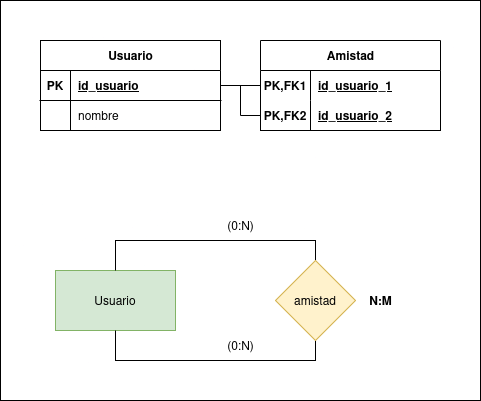

The diagram above was exported from draw.io. Its source (the exported page's mxGraphModel, read from the mxfile embedded in the PNG):
<mxGraphModel dx="1366" dy="807" grid="1" gridSize="10" guides="1" tooltips="1" connect="1" arrows="1" fold="1" page="1" pageScale="1" pageWidth="850" pageHeight="1100" math="0" shadow="0">
  <root>
    <mxCell id="0" />
    <mxCell id="1" parent="0" />
    <mxCell id="W6q4LjrihfKNPNCk5p_2-35" value="" style="group" vertex="1" connectable="0" parent="1">
      <mxGeometry width="480" height="400" as="geometry" />
    </mxCell>
    <mxCell id="W6q4LjrihfKNPNCk5p_2-34" value="" style="rounded=0;whiteSpace=wrap;html=1;" vertex="1" parent="W6q4LjrihfKNPNCk5p_2-35">
      <mxGeometry width="480" height="400" as="geometry" />
    </mxCell>
    <mxCell id="W6q4LjrihfKNPNCk5p_2-1" value="Usuario" style="rounded=0;whiteSpace=wrap;html=1;fillColor=#d5e8d4;strokeColor=#82b366;" vertex="1" parent="W6q4LjrihfKNPNCk5p_2-35">
      <mxGeometry x="55" y="270" width="120" height="60" as="geometry" />
    </mxCell>
    <mxCell id="W6q4LjrihfKNPNCk5p_2-3" style="edgeStyle=orthogonalEdgeStyle;rounded=0;orthogonalLoop=1;jettySize=auto;html=1;exitX=0.5;exitY=0;exitDx=0;exitDy=0;entryX=0.5;entryY=0;entryDx=0;entryDy=0;endArrow=none;startFill=0;" edge="1" parent="W6q4LjrihfKNPNCk5p_2-35" source="W6q4LjrihfKNPNCk5p_2-2" target="W6q4LjrihfKNPNCk5p_2-1">
      <mxGeometry relative="1" as="geometry" />
    </mxCell>
    <mxCell id="W6q4LjrihfKNPNCk5p_2-4" style="edgeStyle=orthogonalEdgeStyle;rounded=0;orthogonalLoop=1;jettySize=auto;html=1;exitX=0.5;exitY=1;exitDx=0;exitDy=0;entryX=0.5;entryY=1;entryDx=0;entryDy=0;endArrow=none;startFill=0;" edge="1" parent="W6q4LjrihfKNPNCk5p_2-35" source="W6q4LjrihfKNPNCk5p_2-2" target="W6q4LjrihfKNPNCk5p_2-1">
      <mxGeometry relative="1" as="geometry" />
    </mxCell>
    <mxCell id="W6q4LjrihfKNPNCk5p_2-2" value="amistad" style="rhombus;whiteSpace=wrap;html=1;fillColor=#fff2cc;strokeColor=#d6b656;" vertex="1" parent="W6q4LjrihfKNPNCk5p_2-35">
      <mxGeometry x="275" y="260" width="80" height="80" as="geometry" />
    </mxCell>
    <mxCell id="W6q4LjrihfKNPNCk5p_2-5" value="(0:N)" style="text;html=1;align=center;verticalAlign=middle;resizable=0;points=[];autosize=1;strokeColor=none;fillColor=none;" vertex="1" parent="W6q4LjrihfKNPNCk5p_2-35">
      <mxGeometry x="215" y="210" width="50" height="30" as="geometry" />
    </mxCell>
    <mxCell id="W6q4LjrihfKNPNCk5p_2-6" value="(0:N)" style="text;html=1;align=center;verticalAlign=middle;resizable=0;points=[];autosize=1;strokeColor=none;fillColor=none;" vertex="1" parent="W6q4LjrihfKNPNCk5p_2-35">
      <mxGeometry x="215" y="330" width="50" height="30" as="geometry" />
    </mxCell>
    <mxCell id="W6q4LjrihfKNPNCk5p_2-7" value="N:M" style="text;html=1;align=center;verticalAlign=middle;resizable=0;points=[];autosize=1;strokeColor=none;fillColor=none;fontStyle=1" vertex="1" parent="W6q4LjrihfKNPNCk5p_2-35">
      <mxGeometry x="355" y="285" width="50" height="30" as="geometry" />
    </mxCell>
    <mxCell id="W6q4LjrihfKNPNCk5p_2-32" style="edgeStyle=orthogonalEdgeStyle;rounded=0;orthogonalLoop=1;jettySize=auto;html=1;exitX=1;exitY=0.5;exitDx=0;exitDy=0;entryX=0;entryY=0.5;entryDx=0;entryDy=0;endArrow=none;startFill=0;" edge="1" parent="W6q4LjrihfKNPNCk5p_2-35" source="W6q4LjrihfKNPNCk5p_2-8" target="W6q4LjrihfKNPNCk5p_2-23">
      <mxGeometry relative="1" as="geometry" />
    </mxCell>
    <mxCell id="W6q4LjrihfKNPNCk5p_2-8" value="Usuario" style="shape=table;startSize=30;container=1;collapsible=1;childLayout=tableLayout;fixedRows=1;rowLines=0;fontStyle=1;align=center;resizeLast=1;html=1;" vertex="1" parent="W6q4LjrihfKNPNCk5p_2-35">
      <mxGeometry x="40" y="40" width="180" height="90" as="geometry" />
    </mxCell>
    <mxCell id="W6q4LjrihfKNPNCk5p_2-9" value="" style="shape=tableRow;horizontal=0;startSize=0;swimlaneHead=0;swimlaneBody=0;fillColor=none;collapsible=0;dropTarget=0;points=[[0,0.5],[1,0.5]];portConstraint=eastwest;top=0;left=0;right=0;bottom=1;" vertex="1" parent="W6q4LjrihfKNPNCk5p_2-8">
      <mxGeometry y="30" width="180" height="30" as="geometry" />
    </mxCell>
    <mxCell id="W6q4LjrihfKNPNCk5p_2-10" value="PK" style="shape=partialRectangle;connectable=0;fillColor=none;top=0;left=0;bottom=0;right=0;fontStyle=1;overflow=hidden;whiteSpace=wrap;html=1;" vertex="1" parent="W6q4LjrihfKNPNCk5p_2-9">
      <mxGeometry width="30" height="30" as="geometry">
        <mxRectangle width="30" height="30" as="alternateBounds" />
      </mxGeometry>
    </mxCell>
    <mxCell id="W6q4LjrihfKNPNCk5p_2-11" value="id_usuario" style="shape=partialRectangle;connectable=0;fillColor=none;top=0;left=0;bottom=0;right=0;align=left;spacingLeft=6;fontStyle=5;overflow=hidden;whiteSpace=wrap;html=1;" vertex="1" parent="W6q4LjrihfKNPNCk5p_2-9">
      <mxGeometry x="30" width="150" height="30" as="geometry">
        <mxRectangle width="150" height="30" as="alternateBounds" />
      </mxGeometry>
    </mxCell>
    <mxCell id="W6q4LjrihfKNPNCk5p_2-12" value="" style="shape=tableRow;horizontal=0;startSize=0;swimlaneHead=0;swimlaneBody=0;fillColor=none;collapsible=0;dropTarget=0;points=[[0,0.5],[1,0.5]];portConstraint=eastwest;top=0;left=0;right=0;bottom=0;" vertex="1" parent="W6q4LjrihfKNPNCk5p_2-8">
      <mxGeometry y="60" width="180" height="30" as="geometry" />
    </mxCell>
    <mxCell id="W6q4LjrihfKNPNCk5p_2-13" value="" style="shape=partialRectangle;connectable=0;fillColor=none;top=0;left=0;bottom=0;right=0;editable=1;overflow=hidden;whiteSpace=wrap;html=1;" vertex="1" parent="W6q4LjrihfKNPNCk5p_2-12">
      <mxGeometry width="30" height="30" as="geometry">
        <mxRectangle width="30" height="30" as="alternateBounds" />
      </mxGeometry>
    </mxCell>
    <mxCell id="W6q4LjrihfKNPNCk5p_2-14" value="nombre" style="shape=partialRectangle;connectable=0;fillColor=none;top=0;left=0;bottom=0;right=0;align=left;spacingLeft=6;overflow=hidden;whiteSpace=wrap;html=1;" vertex="1" parent="W6q4LjrihfKNPNCk5p_2-12">
      <mxGeometry x="30" width="150" height="30" as="geometry">
        <mxRectangle width="150" height="30" as="alternateBounds" />
      </mxGeometry>
    </mxCell>
    <mxCell id="W6q4LjrihfKNPNCk5p_2-22" value="Amistad" style="shape=table;startSize=30;container=1;collapsible=1;childLayout=tableLayout;fixedRows=1;rowLines=0;fontStyle=1;align=center;resizeLast=1;html=1;" vertex="1" parent="W6q4LjrihfKNPNCk5p_2-35">
      <mxGeometry x="260" y="40" width="180" height="90" as="geometry" />
    </mxCell>
    <mxCell id="W6q4LjrihfKNPNCk5p_2-23" value="" style="shape=tableRow;horizontal=0;startSize=0;swimlaneHead=0;swimlaneBody=0;fillColor=none;collapsible=0;dropTarget=0;points=[[0,0.5],[1,0.5]];portConstraint=eastwest;top=0;left=0;right=0;bottom=0;" vertex="1" parent="W6q4LjrihfKNPNCk5p_2-22">
      <mxGeometry y="30" width="180" height="30" as="geometry" />
    </mxCell>
    <mxCell id="W6q4LjrihfKNPNCk5p_2-24" value="PK,FK1" style="shape=partialRectangle;connectable=0;fillColor=none;top=0;left=0;bottom=0;right=0;fontStyle=1;overflow=hidden;whiteSpace=wrap;html=1;" vertex="1" parent="W6q4LjrihfKNPNCk5p_2-23">
      <mxGeometry width="50" height="30" as="geometry">
        <mxRectangle width="50" height="30" as="alternateBounds" />
      </mxGeometry>
    </mxCell>
    <mxCell id="W6q4LjrihfKNPNCk5p_2-25" value="id_usuario_1" style="shape=partialRectangle;connectable=0;fillColor=none;top=0;left=0;bottom=0;right=0;align=left;spacingLeft=6;fontStyle=5;overflow=hidden;whiteSpace=wrap;html=1;" vertex="1" parent="W6q4LjrihfKNPNCk5p_2-23">
      <mxGeometry x="50" width="130" height="30" as="geometry">
        <mxRectangle width="130" height="30" as="alternateBounds" />
      </mxGeometry>
    </mxCell>
    <mxCell id="W6q4LjrihfKNPNCk5p_2-29" value="" style="shape=tableRow;horizontal=0;startSize=0;swimlaneHead=0;swimlaneBody=0;fillColor=none;collapsible=0;dropTarget=0;points=[[0,0.5],[1,0.5]];portConstraint=eastwest;top=0;left=0;right=0;bottom=1;" vertex="1" parent="W6q4LjrihfKNPNCk5p_2-22">
      <mxGeometry y="60" width="180" height="30" as="geometry" />
    </mxCell>
    <mxCell id="W6q4LjrihfKNPNCk5p_2-30" value="PK,FK2" style="shape=partialRectangle;connectable=0;fillColor=none;top=0;left=0;bottom=0;right=0;fontStyle=1;overflow=hidden;whiteSpace=wrap;html=1;" vertex="1" parent="W6q4LjrihfKNPNCk5p_2-29">
      <mxGeometry width="50" height="30" as="geometry">
        <mxRectangle width="50" height="30" as="alternateBounds" />
      </mxGeometry>
    </mxCell>
    <mxCell id="W6q4LjrihfKNPNCk5p_2-31" value="id_usuario_2" style="shape=partialRectangle;connectable=0;fillColor=none;top=0;left=0;bottom=0;right=0;align=left;spacingLeft=6;fontStyle=5;overflow=hidden;whiteSpace=wrap;html=1;" vertex="1" parent="W6q4LjrihfKNPNCk5p_2-29">
      <mxGeometry x="50" width="130" height="30" as="geometry">
        <mxRectangle width="130" height="30" as="alternateBounds" />
      </mxGeometry>
    </mxCell>
    <mxCell id="W6q4LjrihfKNPNCk5p_2-33" style="edgeStyle=orthogonalEdgeStyle;rounded=0;orthogonalLoop=1;jettySize=auto;html=1;exitX=1;exitY=0.5;exitDx=0;exitDy=0;entryX=0;entryY=0.5;entryDx=0;entryDy=0;endArrow=none;startFill=0;" edge="1" parent="W6q4LjrihfKNPNCk5p_2-35" source="W6q4LjrihfKNPNCk5p_2-9" target="W6q4LjrihfKNPNCk5p_2-29">
      <mxGeometry relative="1" as="geometry" />
    </mxCell>
  </root>
</mxGraphModel>